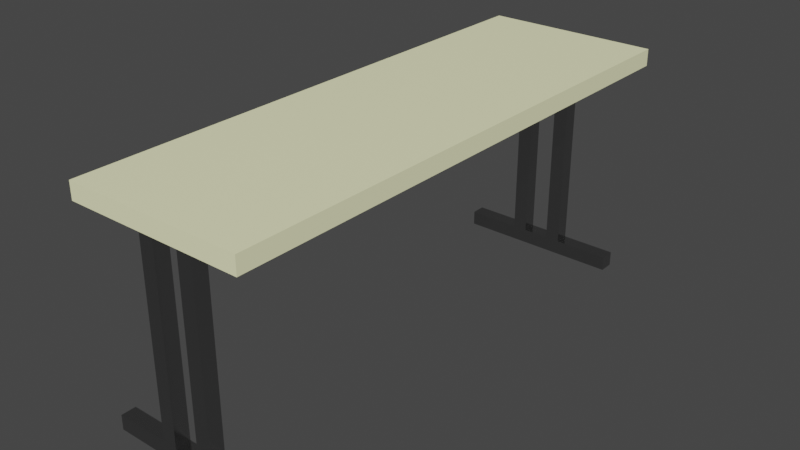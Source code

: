 # Source: table_CIE.blend  (saved by Blender 2.92.15; exported with 4.5.12 LTS)
import bpy
from mathutils import Matrix  # noqa: F401  (used for matrix-valued properties, if any)

bpy.ops.wm.read_factory_settings(use_empty=True)
scene = bpy.context.scene
scene.name = 'Scene'

# ---- collections
col_collection = bpy.data.collections.new('Collection'); scene.collection.children.link(col_collection)

# ---- materials (node trees are filled in below, after node groups)
mat_material_002 = bpy.data.materials.new('Material.002')
mat_material_002.use_transparent_shadow = False
mat_material_001 = bpy.data.materials.new('Material.001')
mat_material_001.use_transparent_shadow = False

# ---- material node trees
mat_material_002.use_nodes = True; mat_material_002.node_tree.nodes.clear()
_N = mat_material_002.node_tree.nodes; _L = mat_material_002.node_tree.links
n0 = _N.new('ShaderNodeBsdfPrincipled'); n0.name = 'Principled BSDF'; n0.location = (10, 300)
n0.distribution = 'GGX'
n0.subsurface_method = 'BURLEY'
n0.inputs[0].default_value = (1.0, 1.0, 0.6038, 1.0)
n0.inputs[3].default_value = 1.45
n0.inputs[27].default_value = (0.0, 0.0, 0.0, 1.0)
n0.inputs[28].default_value = 1.0
n1 = _N.new('ShaderNodeOutputMaterial'); n1.name = 'Material Output'; n1.location = (300, 300)
_L.new(n0.outputs[0], n1.inputs[0])
n1.is_active_output = True
mat_material_001.use_nodes = True; mat_material_001.node_tree.nodes.clear()
_N = mat_material_001.node_tree.nodes; _L = mat_material_001.node_tree.links
n0 = _N.new('ShaderNodeOutputMaterial'); n0.name = 'Material Output'; n0.location = (300, 300)
n1 = _N.new('ShaderNodeBsdfPrincipled'); n1.name = 'Principled BSDF'; n1.location = (10, 300)
n1.distribution = 'GGX'
n1.subsurface_method = 'BURLEY'
n1.inputs[1].default_value = 1.0
n1.inputs[2].default_value = 0.203
n1.inputs[3].default_value = 1.45
n1.inputs[13].default_value = 0.4364
n1.inputs[27].default_value = (0.0, 0.0, 0.0, 1.0)
n1.inputs[28].default_value = 1.0
n2 = _N.new('ShaderNodeValToRGB'); n2.name = 'ColorRamp'; n2.location = (-387, 212)
while len(n2.color_ramp.elements) > 1: n2.color_ramp.elements.remove(n2.color_ramp.elements[-1])
n2.color_ramp.elements[0].position = 0.0; n2.color_ramp.elements[0].color = (0.0, 0.0, 0.0, 1.0)
_e = n2.color_ramp.elements.new(0.5939); _e.color = (0.5, 0.5, 0.5, 1.0)
_e = n2.color_ramp.elements.new(0.9939); _e.color = (1.0, 1.0, 1.0, 1.0)
_L.new(n1.outputs[0], n0.inputs[0])
_L.new(n2.outputs[0], n1.inputs[0])
n0.is_active_output = True

# ---- world
world_world = bpy.data.worlds.new('World'); scene.world = world_world
world_world.color = (0.05088, 0.05088, 0.05088)
world_world.use_sun_shadow = False
world_world.sun_shadow_jitter_overblur = 0.0

# ---- meshes
me_cube_001 = bpy.data.meshes.new('Cube.001')
me_cube_001.from_pydata([(-1.0, -1.0, -4.697), (-1.0, -1.0, -2.697), (-1.0, 1.0, -4.697), (-1.0, 1.0, -2.697), (1.0, -1.0, -4.697), (1.0, -1.0, -2.697), (1.0, 1.0, -4.697), (1.0, 1.0, -2.697)], [], [(0, 1, 3, 2), (2, 3, 7, 6), (6, 7, 5, 4), (4, 5, 1, 0), (2, 6, 4, 0), (7, 3, 1, 5)])
_uv = me_cube_001.uv_layers.new(name='UVMap')
_uv.uv.foreach_set('vector', [0.375, 0.0, 0.625, 0.0, 0.625, 0.25, 0.375, 0.25, 0.375, 0.25, 0.625, 0.25, 0.625, 0.5, 0.375, 0.5, 0.375, 0.5, 0.625, 0.5, 0.625, 0.75, 0.375, 0.75, 0.375, 0.75, 0.625, 0.75, 0.625, 1.0, 0.375, 1.0, 0.125, 0.5, 0.375, 0.5, 0.375, 0.75, 0.125, 0.75, 0.625, 0.5, 0.875, 0.5, 0.875, 0.75, 0.625, 0.75])
me_cube_001.materials.append(mat_material_002)
me_cube_001.use_remesh_fix_poles = True
me_cube_001.use_remesh_preserve_attributes = False
me_cube_001.use_mirror_vertex_groups = False
me_cube_001.update()
me_cube_002 = bpy.data.meshes.new('Cube.002')
me_cube_002.from_pydata([(-1.0, -1.0, -1.0), (-1.0, -1.0, 1.0), (-1.0, 1.0, -1.0), (-1.0, 1.0, 1.0), (1.0, -1.0, -1.0), (1.0, -1.0, 1.0), (1.0, 1.0, -1.0), (1.0, 1.0, 1.0), (4.617, -1.0, -1.0), (4.617, -1.0, 1.0), (4.617, 1.0, -1.0), (4.617, 1.0, 1.0), (6.617, -1.0, -1.0), (6.617, -1.0, 1.0), (6.617, 1.0, -1.0), (6.617, 1.0, 1.0), (-8.362, -1.0, -1.0), (14.24, -1.0, -1.0), (-8.362, 1.0, -1.0), (14.24, 1.0, -1.0), (-8.362, -1.0, -1.147), (14.24, -1.0, -1.147), (-8.362, 1.0, -1.147), (14.24, 1.0, -1.147), (-1.0, 65.39, -1.0), (-1.0, 65.39, 1.0), (-1.0, 67.39, -1.0), (-1.0, 67.39, 1.0), (1.0, 65.39, -1.0), (1.0, 65.39, 1.0), (1.0, 67.39, -1.0), (1.0, 67.39, 1.0), (4.617, 65.39, -1.0), (4.617, 65.39, 1.0), (4.617, 67.39, -1.0), (4.617, 67.39, 1.0), (6.617, 65.39, -1.0), (6.617, 65.39, 1.0), (6.617, 67.39, -1.0), (6.617, 67.39, 1.0), (-8.362, 65.39, -1.0), (14.24, 65.39, -1.0), (-8.362, 67.39, -1.0), (14.24, 67.39, -1.0), (-8.362, 65.39, -1.147), (14.24, 65.39, -1.147), (-8.362, 67.39, -1.147), (14.24, 67.39, -1.147)], [], [(0, 1, 3, 2), (2, 3, 7, 6), (6, 7, 5, 4), (4, 5, 1, 0), (2, 6, 4, 0), (7, 3, 1, 5), (8, 9, 11, 10), (10, 11, 15, 14), (14, 15, 13, 12), (12, 13, 9, 8), (10, 14, 12, 8), (15, 11, 9, 13), (16, 17, 19, 18), (18, 19, 23, 22), (22, 23, 21, 20), (20, 21, 17, 16), (18, 22, 20, 16), (23, 19, 17, 21), (24, 25, 27, 26), (26, 27, 31, 30), (30, 31, 29, 28), (28, 29, 25, 24), (26, 30, 28, 24), (31, 27, 25, 29), (32, 33, 35, 34), (34, 35, 39, 38), (38, 39, 37, 36), (36, 37, 33, 32), (34, 38, 36, 32), (39, 35, 33, 37), (40, 41, 43, 42), (42, 43, 47, 46), (46, 47, 45, 44), (44, 45, 41, 40), (42, 46, 44, 40), (47, 43, 41, 45)])
_uv = me_cube_002.uv_layers.new(name='UVMap')
_uv.uv.foreach_set('vector', [0.375, 0.0, 0.625, 0.0, 0.625, 0.25, 0.375, 0.25, 0.375, 0.25, 0.625, 0.25, 0.625, 0.5, 0.375, 0.5, 0.375, 0.5, 0.625, 0.5, 0.625, 0.75, 0.375, 0.75, 0.375, 0.75, 0.625, 0.75, 0.625, 1.0, 0.375, 1.0, 0.125, 0.5, 0.375, 0.5, 0.375, 0.75, 0.125, 0.75, 0.625, 0.5, 0.875, 0.5, 0.875, 0.75, 0.625, 0.75, 0.375, 0.0, 0.625, 0.0, 0.625, 0.25, 0.375, 0.25, 0.375, 0.25, 0.625, 0.25, 0.625, 0.5, 0.375, 0.5, 0.375, 0.5, 0.625, 0.5, 0.625, 0.75, 0.375, 0.75, 0.375, 0.75, 0.625, 0.75, 0.625, 1.0, 0.375, 1.0, 0.125, 0.5, 0.375, 0.5, 0.375, 0.75, 0.125, 0.75, 0.625, 0.5, 0.875, 0.5, 0.875, 0.75, 0.625, 0.75, 0.375, 0.0, 0.625, 0.0, 0.625, 0.25, 0.375, 0.25, 0.375, 0.25, 0.625, 0.25, 0.625, 0.5, 0.375, 0.5, 0.375, 0.5, 0.625, 0.5, 0.625, 0.75, 0.375, 0.75, 0.375, 0.75, 0.625, 0.75, 0.625, 1.0, 0.375, 1.0, 0.125, 0.5, 0.375, 0.5, 0.375, 0.75, 0.125, 0.75, 0.625, 0.5, 0.875, 0.5, 0.875, 0.75, 0.625, 0.75, 0.375, 0.0, 0.625, 0.0, 0.625, 0.25, 0.375, 0.25, 0.375, 0.25, 0.625, 0.25, 0.625, 0.5, 0.375, 0.5, 0.375, 0.5, 0.625, 0.5, 0.625, 0.75, 0.375, 0.75, 0.375, 0.75, 0.625, 0.75, 0.625, 1.0, 0.375, 1.0, 0.125, 0.5, 0.375, 0.5, 0.375, 0.75, 0.125, 0.75, 0.625, 0.5, 0.875, 0.5, 0.875, 0.75, 0.625, 0.75, 0.375, 0.0, 0.625, 0.0, 0.625, 0.25, 0.375, 0.25, 0.375, 0.25, 0.625, 0.25, 0.625, 0.5, 0.375, 0.5, 0.375, 0.5, 0.625, 0.5, 0.625, 0.75, 0.375, 0.75, 0.375, 0.75, 0.625, 0.75, 0.625, 1.0, 0.375, 1.0, 0.125, 0.5, 0.375, 0.5, 0.375, 0.75, 0.125, 0.75, 0.625, 0.5, 0.875, 0.5, 0.875, 0.75, 0.625, 0.75, 0.375, 0.0, 0.625, 0.0, 0.625, 0.25, 0.375, 0.25, 0.375, 0.25, 0.625, 0.25, 0.625, 0.5, 0.375, 0.5, 0.375, 0.5, 0.625, 0.5, 0.625, 0.75, 0.375, 0.75, 0.375, 0.75, 0.625, 0.75, 0.625, 1.0, 0.375, 1.0, 0.125, 0.5, 0.375, 0.5, 0.375, 0.75, 0.125, 0.75, 0.625, 0.5, 0.875, 0.5, 0.875, 0.75, 0.625, 0.75])
me_cube_002.materials.append(mat_material_001)
me_cube_002.use_remesh_fix_poles = True
me_cube_002.use_remesh_preserve_attributes = False
me_cube_002.use_mirror_vertex_groups = False
me_cube_002.update()

# ---- objects
ob_cube = bpy.data.objects.new('Cube', me_cube_001)
ob_cube_001 = bpy.data.objects.new('Cube.001', me_cube_002)

# ---- transforms, parenting, visibility, modifiers, constraints
ob_cube.location = (1.815, 3.358, 3.658)
ob_cube.scale = (1.159, 3.544, 0.111)
ob_cube.lineart.crease_threshold = 0.0
ob_cube_001.location = (1.552, 0.05989, 1.864)
ob_cube_001.scale = (0.09608, 0.09608, 1.311)
ob_cube_001.lineart.crease_threshold = 0.0

# ---- collection membership
col_collection.objects.link(ob_cube)
col_collection.objects.link(ob_cube_001)

# ---- scene / render settings (as saved in the file)
scene.frame_start = 1; scene.frame_end = 250; scene.frame_set(1)
scene.render.engine = 'BLENDER_EEVEE_NEXT'
scene.cycles.use_denoising = False
scene.cycles.samples = 128
scene.cycles.sampling_pattern = 'TABULATED_SOBOL'
scene.cycles.use_adaptive_sampling = False
scene.cycles.use_light_tree = False
scene.view_settings.view_transform = 'Filmic'
bpy.context.view_layer.update()

# ---- added for rendering (the .blend has no active camera and no usable light): camera, sun
cam_auto = bpy.data.cameras.new('AutoCamera')
cam_auto.lens = 50.0
cam_auto.sensor_width = 36.0
cam_auto.clip_end = 1000.0
ob_auto_camera = bpy.data.objects.new('AutoCamera', cam_auto)
scene.collection.objects.link(ob_auto_camera)
ob_auto_camera.location = (9.25166, -5.56535, 7.80863)
ob_auto_camera.rotation_euler = (1.09748, -7.21219e-08, 0.694738)
scene.camera = ob_auto_camera
light_auto_sun = bpy.data.lights.new('AutoSun', 'SUN')
light_auto_sun.energy = 3.0
light_auto_sun.angle = 0.0523599
ob_auto_sun = bpy.data.objects.new('AutoSun', light_auto_sun)
scene.collection.objects.link(ob_auto_sun)
ob_auto_sun.rotation_euler = (0.872665, 0.174533, 0.523599)
bpy.context.view_layer.update()
